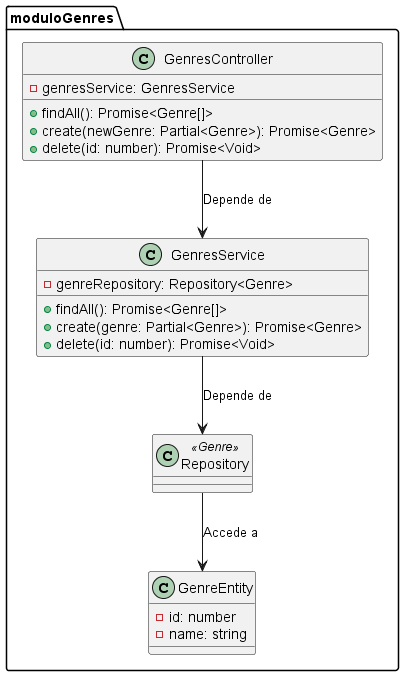

The diagram above was rendered by PlantUML. Its source (embedded in the PNG):
@startuml
package moduloGenres {
    class  GenreEntity {
        - id: number
        - name: string
    }

    class GenresService {
        - genreRepository: Repository<Genre>

        + findAll(): Promise<Genre[]>
        + create(genre: Partial<Genre>): Promise<Genre>
        + delete(id: number): Promise<Void>
    }

    class GenresController {
        - genresService: GenresService

        + findAll(): Promise<Genre[]>
        + create(newGenre: Partial<Genre>): Promise<Genre>
        + delete(id: number): Promise<Void>
    }

    class Repository<<Genre>> {

    }

}

' Relaciones
GenresController --> GenresService : Depende de
GenresService --> Repository : Depende de
Repository --> GenreEntity : Accede a
@enduml